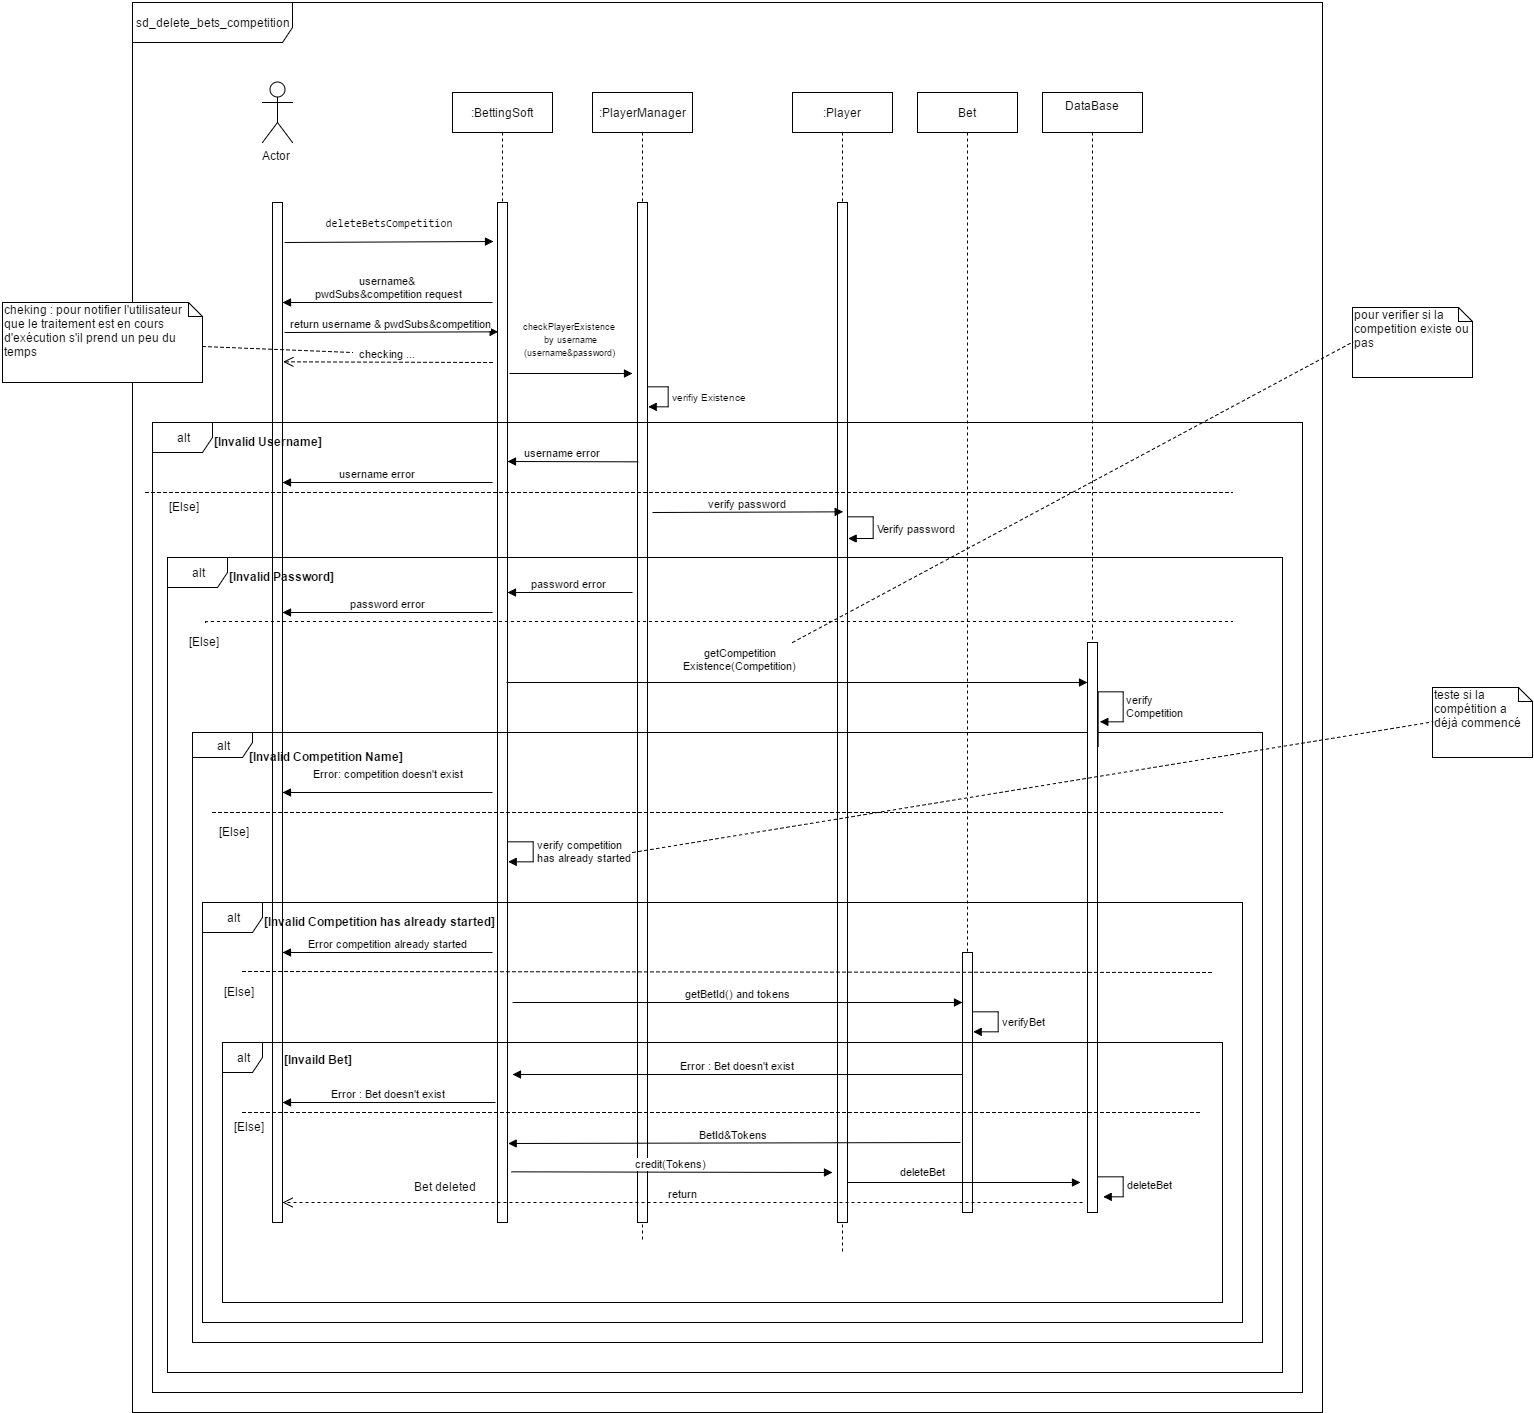

The diagram above was exported from draw.io. Its source (the exported page's mxGraphModel, read from the mxfile embedded in the PNG):
<mxGraphModel dx="2286" dy="1924" grid="1" gridSize="10" guides="1" tooltips="1" connect="1" arrows="1" fold="1" page="1" pageScale="1" pageWidth="826" pageHeight="1169" math="0" shadow="0">
  <root>
    <mxCell id="0" />
    <mxCell id="1" parent="0" />
    <mxCell id="36ccda56d95ed50f-1" value="sd_delete_bets_competition" style="shape=umlFrame;whiteSpace=wrap;html=1;width=160;height=40;" vertex="1" parent="1">
      <mxGeometry x="-220" y="-180" width="1190" height="1410" as="geometry" />
    </mxCell>
    <mxCell id="36ccda56d95ed50f-2" value="" style="html=1;points=[];perimeter=orthogonalPerimeter;" vertex="1" parent="1">
      <mxGeometry x="-80" y="20" width="10" height="1020" as="geometry" />
    </mxCell>
    <mxCell id="36ccda56d95ed50f-3" value="Actor" style="shape=umlActor;verticalLabelPosition=bottom;labelBackgroundColor=#ffffff;verticalAlign=top;html=1;" vertex="1" parent="1">
      <mxGeometry x="-90" y="-100" width="30" height="60" as="geometry" />
    </mxCell>
    <mxCell id="36ccda56d95ed50f-5" value=":BettingSoft" style="shape=umlLifeline;perimeter=lifelinePerimeter;whiteSpace=wrap;html=1;container=1;collapsible=0;recursiveResize=0;outlineConnect=0;" vertex="1" parent="1">
      <mxGeometry x="100" y="-90" width="100" height="1130" as="geometry" />
    </mxCell>
    <mxCell id="36ccda56d95ed50f-4" value="" style="html=1;points=[];perimeter=orthogonalPerimeter;" vertex="1" parent="36ccda56d95ed50f-5">
      <mxGeometry x="45" y="110" width="10" height="1020" as="geometry" />
    </mxCell>
    <mxCell id="36ccda56d95ed50f-6" value=":PlayerManager" style="shape=umlLifeline;perimeter=lifelinePerimeter;whiteSpace=wrap;html=1;container=1;collapsible=0;recursiveResize=0;outlineConnect=0;" vertex="1" parent="1">
      <mxGeometry x="240" y="-90" width="100" height="1150" as="geometry" />
    </mxCell>
    <mxCell id="36ccda56d95ed50f-7" value="" style="html=1;points=[];perimeter=orthogonalPerimeter;" vertex="1" parent="36ccda56d95ed50f-6">
      <mxGeometry x="45" y="110" width="10" height="1020" as="geometry" />
    </mxCell>
    <mxCell id="3aa7a3cf01060757-13" value="&lt;span style=&quot;font-size: 10px&quot;&gt;verifiy Existence&lt;/span&gt;" style="edgeStyle=orthogonalEdgeStyle;html=1;align=left;spacingLeft=2;endArrow=block;rounded=0;entryX=1;entryY=0;" edge="1" parent="36ccda56d95ed50f-6">
      <mxGeometry relative="1" as="geometry">
        <mxPoint x="55" y="295" as="sourcePoint" />
        <Array as="points">
          <mxPoint x="75" y="295" />
        </Array>
        <mxPoint x="54.833333333333485" y="314.66666666666674" as="targetPoint" />
      </mxGeometry>
    </mxCell>
    <mxCell id="36ccda56d95ed50f-8" value=":Player" style="shape=umlLifeline;perimeter=lifelinePerimeter;whiteSpace=wrap;html=1;container=1;collapsible=0;recursiveResize=0;outlineConnect=0;" vertex="1" parent="1">
      <mxGeometry x="440" y="-90" width="100" height="1160" as="geometry" />
    </mxCell>
    <mxCell id="36ccda56d95ed50f-9" value="" style="html=1;points=[];perimeter=orthogonalPerimeter;" vertex="1" parent="36ccda56d95ed50f-8">
      <mxGeometry x="45" y="110" width="10" height="1020" as="geometry" />
    </mxCell>
    <mxCell id="36ccda56d95ed50f-10" value="Bet" style="shape=umlLifeline;perimeter=lifelinePerimeter;whiteSpace=wrap;html=1;container=1;collapsible=0;recursiveResize=0;outlineConnect=0;size=40;" vertex="1" parent="1">
      <mxGeometry x="565" y="-90" width="100" height="1120" as="geometry" />
    </mxCell>
    <mxCell id="36ccda56d95ed50f-11" value="" style="html=1;points=[];perimeter=orthogonalPerimeter;" vertex="1" parent="36ccda56d95ed50f-10">
      <mxGeometry x="45" y="860" width="10" height="260" as="geometry" />
    </mxCell>
    <mxCell id="3aa7a3cf01060757-1" value="&lt;div&gt;&lt;font style=&quot;font-size: 9px&quot;&gt;&lt;br&gt;&lt;/font&gt;&lt;/div&gt;&lt;div&gt;&lt;table summary=&quot;Method Summary table, listing methods, and an explanation&quot;&gt;&lt;tbody&gt;&lt;tr&gt;&lt;td&gt;&lt;code&gt;&lt;font&gt;&lt;font style=&quot;font-size: 11px&quot;&gt;&lt;a&gt;&lt;font&gt;deleteBetsCompetition&lt;/font&gt;&lt;/a&gt;&lt;/font&gt;&lt;/font&gt;&lt;/code&gt;&lt;/td&gt;&lt;/tr&gt;&lt;/tbody&gt;&lt;/table&gt;&lt;/div&gt;" style="html=1;verticalAlign=bottom;endArrow=block;" edge="1" parent="1">
      <mxGeometry x="0.0107" y="7" width="80" relative="1" as="geometry">
        <mxPoint x="-68" y="60" as="sourcePoint" />
        <mxPoint x="141" y="59" as="targetPoint" />
        <mxPoint as="offset" />
      </mxGeometry>
    </mxCell>
    <mxCell id="3aa7a3cf01060757-9" value="return username &amp;amp; pwdSubs&amp;amp;competition" style="html=1;verticalAlign=bottom;endArrow=block;entryX=0.023;entryY=0.127;entryPerimeter=0;" edge="1" parent="1" target="36ccda56d95ed50f-4">
      <mxGeometry width="80" relative="1" as="geometry">
        <mxPoint x="-68" y="150" as="sourcePoint" />
        <mxPoint x="140" y="210" as="targetPoint" />
      </mxGeometry>
    </mxCell>
    <mxCell id="3aa7a3cf01060757-11" value="&lt;font style=&quot;font-size: 9px&quot;&gt;checkPlayerExistence&lt;/font&gt;&lt;div&gt;&lt;font style=&quot;font-size: 9px&quot;&gt;&amp;nbsp;by&lt;/font&gt;&lt;font style=&quot;font-size: 10px&quot;&gt;&amp;nbsp;&lt;/font&gt;&lt;font style=&quot;font-size: 9px&quot;&gt;username&lt;/font&gt;&lt;div&gt;&lt;font style=&quot;font-size: 9px&quot;&gt;(username&amp;amp;&lt;/font&gt;&lt;font style=&quot;font-size: 9px&quot;&gt;password&lt;/font&gt;&lt;font style=&quot;font-size: 10px&quot;&gt;)&lt;/font&gt;&lt;div&gt;&lt;div&gt;&lt;font style=&quot;font-size: 10px&quot;&gt;&lt;br&gt;&lt;/font&gt;&lt;/div&gt;&lt;/div&gt;&lt;/div&gt;&lt;/div&gt;" style="html=1;verticalAlign=bottom;endArrow=block;" edge="1" parent="1">
      <mxGeometry x="-0.0182" width="80" relative="1" as="geometry">
        <mxPoint x="157" y="191" as="sourcePoint" />
        <mxPoint x="280" y="191" as="targetPoint" />
        <mxPoint as="offset" />
      </mxGeometry>
    </mxCell>
    <mxCell id="3aa7a3cf01060757-14" value="alt" style="shape=umlFrame;whiteSpace=wrap;html=1;" vertex="1" parent="1">
      <mxGeometry x="-185" y="375" width="1115" height="815" as="geometry" />
    </mxCell>
    <mxCell id="3aa7a3cf01060757-15" value="&lt;b&gt;[Invalid Password]&lt;/b&gt;" style="text;html=1;resizable=0;points=[];autosize=1;align=left;verticalAlign=top;spacingTop=-4;" vertex="1" parent="1">
      <mxGeometry x="-125" y="385" width="120" height="20" as="geometry" />
    </mxCell>
    <mxCell id="3aa7a3cf01060757-16" value="password error" style="html=1;verticalAlign=bottom;endArrow=block;" edge="1" parent="1" target="36ccda56d95ed50f-4">
      <mxGeometry width="80" relative="1" as="geometry">
        <mxPoint x="280" y="410" as="sourcePoint" />
        <mxPoint x="155" y="517" as="targetPoint" />
      </mxGeometry>
    </mxCell>
    <mxCell id="3aa7a3cf01060757-17" value="password error" style="html=1;verticalAlign=bottom;endArrow=block;" edge="1" parent="1" target="36ccda56d95ed50f-2">
      <mxGeometry width="80" relative="1" as="geometry">
        <mxPoint x="140" y="430" as="sourcePoint" />
        <mxPoint x="-61" y="461" as="targetPoint" />
        <mxPoint as="offset" />
      </mxGeometry>
    </mxCell>
    <mxCell id="3aa7a3cf01060757-19" value="alt" style="shape=umlFrame;whiteSpace=wrap;html=1;width=60;height=25;" vertex="1" parent="1">
      <mxGeometry x="-160" y="550" width="1070" height="610" as="geometry" />
    </mxCell>
    <mxCell id="3aa7a3cf01060757-20" value="" style="endArrow=none;dashed=1;html=1;" edge="1" parent="1">
      <mxGeometry width="50" height="50" relative="1" as="geometry">
        <mxPoint x="-147" y="440" as="sourcePoint" />
        <mxPoint x="880" y="439" as="targetPoint" />
        <Array as="points">
          <mxPoint x="-147" y="439" />
        </Array>
      </mxGeometry>
    </mxCell>
    <mxCell id="3aa7a3cf01060757-21" value="[Else]" style="text;html=1;resizable=0;points=[];autosize=1;align=left;verticalAlign=top;spacingTop=-4;" vertex="1" parent="1">
      <mxGeometry x="-165" y="450" width="50" height="20" as="geometry" />
    </mxCell>
    <mxCell id="4902d72d0fa0fce0-1" value="username&lt;font&gt;&amp;amp;&lt;/font&gt;&lt;div&gt;&amp;nbsp;pwdSubs&amp;amp;competition request&lt;/div&gt;" style="html=1;verticalAlign=bottom;endArrow=block;" edge="1" parent="1" target="36ccda56d95ed50f-2">
      <mxGeometry width="80" relative="1" as="geometry">
        <mxPoint x="140" y="120" as="sourcePoint" />
        <mxPoint x="110" y="100" as="targetPoint" />
      </mxGeometry>
    </mxCell>
    <mxCell id="a1be7ffa6b5e6a8-1" value="&lt;b&gt;[Invalid Competition Name]&lt;/b&gt;" style="text;html=1;resizable=0;points=[];autosize=1;align=left;verticalAlign=top;spacingTop=-4;" vertex="1" parent="1">
      <mxGeometry x="-105" y="565" width="180" height="10" as="geometry" />
    </mxCell>
    <mxCell id="a1be7ffa6b5e6a8-2" value="getCompetition&lt;div&gt;Existence(Competition)&lt;/div&gt;" style="html=1;verticalAlign=bottom;endArrow=block;" edge="1" parent="1">
      <mxGeometry x="-0.1988" y="8" width="80" relative="1" as="geometry">
        <mxPoint x="154" y="500" as="sourcePoint" />
        <mxPoint x="735" y="500" as="targetPoint" />
        <mxPoint as="offset" />
      </mxGeometry>
    </mxCell>
    <mxCell id="a1be7ffa6b5e6a8-4" value="Error: competition doesn't exist" style="html=1;verticalAlign=bottom;endArrow=block;" edge="1" parent="1" target="36ccda56d95ed50f-2">
      <mxGeometry y="-10" width="80" relative="1" as="geometry">
        <mxPoint x="140" y="610" as="sourcePoint" />
        <mxPoint x="160" y="610" as="targetPoint" />
        <mxPoint x="1" as="offset" />
      </mxGeometry>
    </mxCell>
    <mxCell id="613a270097ee400f-1" value="DataBase&lt;div&gt;&lt;br&gt;&lt;/div&gt;" style="shape=umlLifeline;perimeter=lifelinePerimeter;whiteSpace=wrap;html=1;container=1;collapsible=0;recursiveResize=0;outlineConnect=0;size=40;" vertex="1" parent="1">
      <mxGeometry x="690" y="-90" width="100" height="1120" as="geometry" />
    </mxCell>
    <mxCell id="613a270097ee400f-2" value="" style="html=1;points=[];perimeter=orthogonalPerimeter;" vertex="1" parent="613a270097ee400f-1">
      <mxGeometry x="45" y="550" width="10" height="570" as="geometry" />
    </mxCell>
    <mxCell id="613a270097ee400f-5" value="alt" style="shape=umlFrame;whiteSpace=wrap;html=1;" vertex="1" parent="1">
      <mxGeometry x="-200" y="240" width="1150" height="970" as="geometry" />
    </mxCell>
    <mxCell id="613a270097ee400f-6" value="&lt;b&gt;[Invalid Username]&lt;/b&gt;" style="text;html=1;resizable=0;points=[];autosize=1;align=left;verticalAlign=top;spacingTop=-4;" vertex="1" parent="1">
      <mxGeometry x="-140" y="250" width="130" height="10" as="geometry" />
    </mxCell>
    <mxCell id="613a270097ee400f-7" value="username error" style="html=1;verticalAlign=bottom;endArrow=block;exitX=0.011;exitY=0.254;exitPerimeter=0;" edge="1" parent="1" source="36ccda56d95ed50f-7">
      <mxGeometry width="80" as="geometry">
        <mxPoint x="280" y="280" as="sourcePoint" />
        <mxPoint x="155" y="279" as="targetPoint" />
        <mxPoint x="-10" as="offset" />
      </mxGeometry>
    </mxCell>
    <mxCell id="613a270097ee400f-8" value="username error" style="html=1;verticalAlign=bottom;endArrow=block;" edge="1" parent="1" target="36ccda56d95ed50f-2">
      <mxGeometry x="-160" y="30" width="80" as="geometry">
        <mxPoint x="140" y="300" as="sourcePoint" />
        <mxPoint y="310" as="targetPoint" />
        <mxPoint x="-10" as="offset" />
      </mxGeometry>
    </mxCell>
    <mxCell id="613a270097ee400f-9" value="" style="endArrow=none;dashed=1;html=1;" edge="1" parent="1">
      <mxGeometry x="-207" y="310" width="50" height="50" as="geometry">
        <mxPoint x="-207" y="310" as="sourcePoint" />
        <mxPoint x="880" y="310" as="targetPoint" />
        <Array as="points">
          <mxPoint x="-187" y="310" />
        </Array>
      </mxGeometry>
    </mxCell>
    <mxCell id="613a270097ee400f-10" value="[Else]" style="text;html=1;resizable=0;points=[];autosize=1;align=left;verticalAlign=top;spacingTop=-4;" vertex="1" parent="1">
      <mxGeometry x="-185" y="315" width="50" height="20" as="geometry" />
    </mxCell>
    <mxCell id="78ac00de31c80a7-2" value="verify&amp;nbsp;&lt;div&gt;Competition&lt;/div&gt;" style="edgeStyle=orthogonalEdgeStyle;html=1;align=left;spacingLeft=2;endArrow=block;rounded=0;" edge="1" parent="1">
      <mxGeometry x="0.322" y="-11" relative="1" as="geometry">
        <mxPoint x="745" y="564" as="sourcePoint" />
        <Array as="points">
          <mxPoint x="745" y="510" />
          <mxPoint x="770" y="510" />
          <mxPoint x="770" y="540" />
        </Array>
        <mxPoint x="747" y="540" as="targetPoint" />
        <mxPoint x="10" y="6" as="offset" />
      </mxGeometry>
    </mxCell>
    <mxCell id="78ac00de31c80a7-4" value="" style="endArrow=none;dashed=1;html=1;" edge="1" parent="1">
      <mxGeometry x="-140" y="630" width="50" height="50" as="geometry">
        <mxPoint x="-140" y="630" as="sourcePoint" />
        <mxPoint x="870" y="630" as="targetPoint" />
        <Array as="points">
          <mxPoint x="-120" y="630" />
        </Array>
      </mxGeometry>
    </mxCell>
    <mxCell id="78ac00de31c80a7-5" value="[Else]" style="text;html=1;resizable=0;points=[];autosize=1;align=left;verticalAlign=top;spacingTop=-4;" vertex="1" parent="1">
      <mxGeometry x="-135" y="640" width="50" height="20" as="geometry" />
    </mxCell>
    <mxCell id="78ac00de31c80a7-8" value="verify competition&amp;nbsp;&lt;div&gt;has already started&lt;/div&gt;" style="edgeStyle=orthogonalEdgeStyle;html=1;align=left;spacingLeft=2;endArrow=block;rounded=0;" edge="1" parent="1">
      <mxGeometry relative="1" as="geometry">
        <mxPoint x="156" y="660" as="sourcePoint" />
        <Array as="points">
          <mxPoint x="181" y="660" />
          <mxPoint x="181" y="679" />
        </Array>
        <mxPoint x="155" y="679" as="targetPoint" />
      </mxGeometry>
    </mxCell>
    <mxCell id="78ac00de31c80a7-9" value="alt" style="shape=umlFrame;whiteSpace=wrap;html=1;" vertex="1" parent="1">
      <mxGeometry x="-150" y="720" width="1040" height="420" as="geometry" />
    </mxCell>
    <mxCell id="78ac00de31c80a7-10" value="Error competition already started" style="html=1;verticalAlign=bottom;endArrow=block;" edge="1" parent="1" target="36ccda56d95ed50f-2">
      <mxGeometry width="80" relative="1" as="geometry">
        <mxPoint x="140" y="770" as="sourcePoint" />
        <mxPoint x="110" y="780" as="targetPoint" />
      </mxGeometry>
    </mxCell>
    <mxCell id="78ac00de31c80a7-13" value="&lt;b&gt;[Invalid Competition has already started]&lt;/b&gt;" style="text;html=1;resizable=0;points=[];autosize=1;align=left;verticalAlign=top;spacingTop=-4;" vertex="1" parent="1">
      <mxGeometry x="-90" y="730" width="250" height="10" as="geometry" />
    </mxCell>
    <mxCell id="78ac00de31c80a7-14" value="" style="endArrow=none;dashed=1;html=1;" edge="1" parent="1">
      <mxGeometry x="-110" y="789" width="50" height="50" as="geometry">
        <mxPoint x="-110" y="788.9999999999995" as="sourcePoint" />
        <mxPoint x="860" y="790" as="targetPoint" />
        <Array as="points">
          <mxPoint x="-90" y="789" />
        </Array>
      </mxGeometry>
    </mxCell>
    <mxCell id="78ac00de31c80a7-15" value="[Else]" style="text;html=1;resizable=0;points=[];autosize=1;align=left;verticalAlign=top;spacingTop=-4;" vertex="1" parent="1">
      <mxGeometry x="-130" y="800" width="50" height="20" as="geometry" />
    </mxCell>
    <mxCell id="78ac00de31c80a7-16" value="getBetId() and tokens" style="html=1;verticalAlign=bottom;endArrow=block;" edge="1" parent="1">
      <mxGeometry width="80" relative="1" as="geometry">
        <mxPoint x="160" y="820" as="sourcePoint" />
        <mxPoint x="610" y="820" as="targetPoint" />
      </mxGeometry>
    </mxCell>
    <mxCell id="78ac00de31c80a7-19" value="verifyBet" style="edgeStyle=orthogonalEdgeStyle;html=1;align=left;spacingLeft=2;endArrow=block;rounded=0;" edge="1" parent="1">
      <mxGeometry relative="1" as="geometry">
        <mxPoint x="620" y="830" as="sourcePoint" />
        <Array as="points">
          <mxPoint x="645" y="830" />
        </Array>
        <mxPoint x="620" y="850" as="targetPoint" />
      </mxGeometry>
    </mxCell>
    <mxCell id="78ac00de31c80a7-20" value="alt" style="shape=umlFrame;whiteSpace=wrap;html=1;width=40;height=30;" vertex="1" parent="1">
      <mxGeometry x="-130" y="860" width="1000" height="260" as="geometry" />
    </mxCell>
    <mxCell id="78ac00de31c80a7-21" value="Error : Bet doesn't exist" style="html=1;verticalAlign=bottom;endArrow=block;" edge="1" parent="1">
      <mxGeometry width="80" relative="1" as="geometry">
        <mxPoint x="610" y="892" as="sourcePoint" />
        <mxPoint x="160" y="892" as="targetPoint" />
      </mxGeometry>
    </mxCell>
    <mxCell id="78ac00de31c80a7-23" value="Error : Bet doesn't exist" style="html=1;verticalAlign=bottom;endArrow=block;" edge="1" parent="1" target="36ccda56d95ed50f-2">
      <mxGeometry width="80" relative="1" as="geometry">
        <mxPoint x="143" y="920" as="sourcePoint" />
        <mxPoint x="60" y="950" as="targetPoint" />
      </mxGeometry>
    </mxCell>
    <mxCell id="78ac00de31c80a7-24" value="" style="endArrow=none;dashed=1;html=1;" edge="1" parent="1">
      <mxGeometry x="-90" y="930" width="50" height="50" as="geometry">
        <mxPoint x="-110" y="930" as="sourcePoint" />
        <mxPoint x="850" y="930" as="targetPoint" />
        <Array as="points">
          <mxPoint x="-70" y="930" />
        </Array>
      </mxGeometry>
    </mxCell>
    <mxCell id="78ac00de31c80a7-25" value="[Else]" style="text;html=1;resizable=0;points=[];autosize=1;align=left;verticalAlign=top;spacingTop=-4;" vertex="1" parent="1">
      <mxGeometry x="-120" y="935" width="50" height="20" as="geometry" />
    </mxCell>
    <mxCell id="78ac00de31c80a7-26" value="&lt;b&gt;[Invaild Bet]&lt;/b&gt;" style="text;html=1;resizable=0;points=[];autosize=1;align=left;verticalAlign=top;spacingTop=-4;" vertex="1" parent="1">
      <mxGeometry x="-70" y="868" width="90" height="10" as="geometry" />
    </mxCell>
    <mxCell id="78ac00de31c80a7-28" value="BetId&amp;amp;Tokens" style="html=1;verticalAlign=bottom;endArrow=block;entryX=1;entryY=0.922;entryPerimeter=0;" edge="1" parent="1" target="36ccda56d95ed50f-4">
      <mxGeometry width="80" relative="1" as="geometry">
        <mxPoint x="608" y="960" as="sourcePoint" />
        <mxPoint x="155" y="968" as="targetPoint" />
      </mxGeometry>
    </mxCell>
    <mxCell id="78ac00de31c80a7-29" value="credit(Tokens)" style="html=1;verticalAlign=bottom;endArrow=block;exitX=1.329;exitY=0.95;exitPerimeter=0;" edge="1" parent="1" source="36ccda56d95ed50f-4">
      <mxGeometry width="80" relative="1" as="geometry">
        <mxPoint x="155" y="1000" as="sourcePoint" />
        <mxPoint x="480" y="990" as="targetPoint" />
      </mxGeometry>
    </mxCell>
    <mxCell id="78ac00de31c80a7-30" value="deleteBet" style="html=1;verticalAlign=bottom;endArrow=block;" edge="1" parent="1" source="36ccda56d95ed50f-9">
      <mxGeometry x="-0.3558" y="2" width="80" relative="1" as="geometry">
        <mxPoint x="490" y="1000" as="sourcePoint" />
        <mxPoint x="728" y="1000" as="targetPoint" />
        <mxPoint as="offset" />
      </mxGeometry>
    </mxCell>
    <mxCell id="78ac00de31c80a7-32" value="Verify password" style="edgeStyle=orthogonalEdgeStyle;html=1;align=left;spacingLeft=2;endArrow=block;rounded=0;" edge="1" parent="1">
      <mxGeometry relative="1" as="geometry">
        <mxPoint x="495" y="335" as="sourcePoint" />
        <Array as="points">
          <mxPoint x="520" y="335" />
        </Array>
        <mxPoint x="495" y="356" as="targetPoint" />
      </mxGeometry>
    </mxCell>
    <mxCell id="78ac00de31c80a7-33" value="verify password" style="html=1;verticalAlign=bottom;endArrow=block;entryX=0.5;entryY=0.304;entryPerimeter=0;" edge="1" parent="1" target="36ccda56d95ed50f-9">
      <mxGeometry width="80" relative="1" as="geometry">
        <mxPoint x="300" y="330" as="sourcePoint" />
        <mxPoint x="450" y="330" as="targetPoint" />
      </mxGeometry>
    </mxCell>
    <mxCell id="78ac00de31c80a7-34" value="return" style="html=1;verticalAlign=bottom;endArrow=open;dashed=1;endSize=8;" edge="1" parent="1">
      <mxGeometry relative="1" as="geometry">
        <mxPoint x="730" y="1020" as="sourcePoint" />
        <mxPoint x="-70" y="1020" as="targetPoint" />
      </mxGeometry>
    </mxCell>
    <mxCell id="78ac00de31c80a7-35" value="Bet deleted" style="text;html=1;resizable=0;points=[];autosize=1;align=left;verticalAlign=top;spacingTop=-4;" vertex="1" parent="1">
      <mxGeometry x="60" y="995" width="80" height="20" as="geometry" />
    </mxCell>
    <mxCell id="47d3d942cf8730f8-1" value="checking ..." style="html=1;verticalAlign=bottom;endArrow=open;dashed=1;endSize=8;entryX=1.006;entryY=0.157;entryPerimeter=0;" edge="1" parent="1" target="36ccda56d95ed50f-2">
      <mxGeometry relative="1" as="geometry">
        <mxPoint x="140" y="180" as="sourcePoint" />
        <mxPoint x="30" y="180" as="targetPoint" />
      </mxGeometry>
    </mxCell>
    <mxCell id="47d3d942cf8730f8-2" value="cheking : pour notifier l'utilisateur que le traitement est en cours d'exécution s'il prend un peu du temps&amp;nbsp;" style="shape=note;whiteSpace=wrap;html=1;size=14;verticalAlign=top;align=left;spacingTop=-6;" vertex="1" parent="1">
      <mxGeometry x="-350" y="120" width="200" height="80" as="geometry" />
    </mxCell>
    <mxCell id="47d3d942cf8730f8-5" value="" style="endArrow=none;dashed=1;html=1;" edge="1" parent="1" source="47d3d942cf8730f8-2">
      <mxGeometry width="50" height="50" relative="1" as="geometry">
        <mxPoint x="-310" y="230" as="sourcePoint" />
        <mxPoint y="170" as="targetPoint" />
      </mxGeometry>
    </mxCell>
    <mxCell id="47d3d942cf8730f8-6" value="pour verifier si la competition existe ou pas" style="shape=note;whiteSpace=wrap;html=1;size=14;verticalAlign=top;align=left;spacingTop=-6;" vertex="1" parent="1">
      <mxGeometry x="1000" y="125" width="120" height="70" as="geometry" />
    </mxCell>
    <mxCell id="47d3d942cf8730f8-7" value="" style="endArrow=none;dashed=1;html=1;entryX=0;entryY=0.5;" edge="1" parent="1" target="47d3d942cf8730f8-6">
      <mxGeometry width="50" height="50" relative="1" as="geometry">
        <mxPoint x="440" y="460" as="sourcePoint" />
        <mxPoint x="950" y="130" as="targetPoint" />
      </mxGeometry>
    </mxCell>
    <mxCell id="47d3d942cf8730f8-13" value="deleteBet" style="edgeStyle=orthogonalEdgeStyle;html=1;align=left;spacingLeft=2;endArrow=block;rounded=0;exitX=1.042;exitY=0.947;exitPerimeter=0;" edge="1" parent="1">
      <mxGeometry relative="1" as="geometry">
        <mxPoint x="745.4193548387095" y="994.7741935483868" as="sourcePoint" />
        <Array as="points">
          <mxPoint x="770" y="995" />
          <mxPoint x="770" y="1015" />
        </Array>
        <mxPoint x="750" y="1015" as="targetPoint" />
      </mxGeometry>
    </mxCell>
    <mxCell id="47d3d942cf8730f8-14" value="teste si la compétition a déjà commencé" style="shape=note;whiteSpace=wrap;html=1;size=14;verticalAlign=top;align=left;spacingTop=-6;" vertex="1" parent="1">
      <mxGeometry x="1080" y="505" width="100" height="70" as="geometry" />
    </mxCell>
    <mxCell id="47d3d942cf8730f8-15" value="" style="endArrow=none;dashed=1;html=1;entryX=0;entryY=0.5;" edge="1" parent="1" target="47d3d942cf8730f8-14">
      <mxGeometry width="50" height="50" relative="1" as="geometry">
        <mxPoint x="280" y="670" as="sourcePoint" />
        <mxPoint x="1050" y="590" as="targetPoint" />
      </mxGeometry>
    </mxCell>
  </root>
</mxGraphModel>